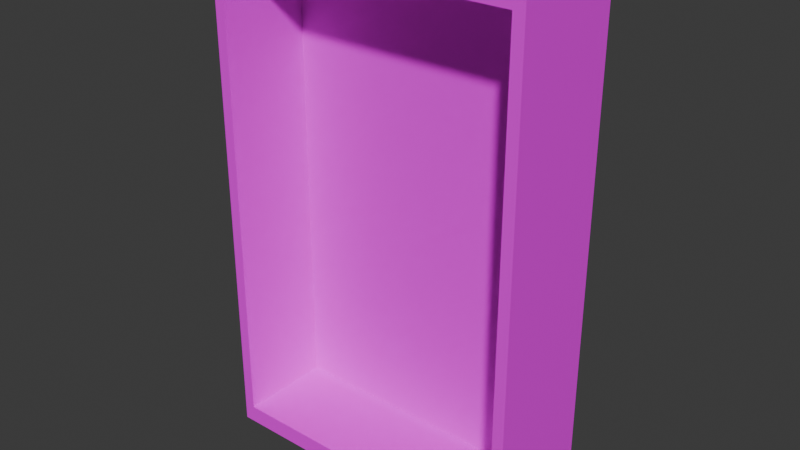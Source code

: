# Source: bookshelf_backup3.blend  (saved by Blender 4.0.36; exported with 4.5.12 LTS)
import bpy
from mathutils import Matrix  # noqa: F401  (used for matrix-valued properties, if any)

bpy.ops.wm.read_factory_settings(use_empty=True)
scene = bpy.context.scene
scene.name = 'Scene'

# ---- collections
col_collection = bpy.data.collections.new('Collection'); scene.collection.children.link(col_collection)

# ---- images (referenced by path relative to the original .blend; pixels are not part of the script)
import os
ASSET_DIR = os.environ.get("B2B_ASSET_DIR", "")  # directory of the original .blend (textures are referenced by path, not embedded)
HERE = os.path.dirname(os.path.abspath(__file__))  # packed textures are extracted next to this script under _unpacked/

def load_image(name, relpath, width, height, colorspace="sRGB"):
    """Load a texture the original file referenced (path relative to the .blend, or extracted next to this script)."""
    p = next((c for c in (os.path.join(HERE, relpath), os.path.join(ASSET_DIR, relpath)) if relpath and os.path.exists(c)), "")
    if p:
        img = bpy.data.images.load(p, check_existing=True)
        img.name = name
    else:  # same state as the original file: an image datablock whose file is absent (Cycles renders it pink)
        img = bpy.data.images.new(name, width, height)
        img.source = "FILE"
        img.filepath = "//" + (relpath or name)
    img.colorspace_settings.name = colorspace
    return img
img_dark_wood_diff_64x64_jpg = load_image('dark_wood_diff_64x64.jpg', 'dark_wood_diff_64x64.jpg', 1024, 1024, 'sRGB')

# ---- materials (node trees are filled in below, after node groups)
mat_dark_wood = bpy.data.materials.new('Dark Wood')
mat_dark_wood.alpha_threshold = 0.0
mat_dark_wood.use_transparent_shadow = False
mat_dark_wood.roughness = 0.5
mat_dark_wood.line_color = (0.0, 0.0, 0.0, 1.0)

# ---- material node trees
mat_dark_wood.use_nodes = True; mat_dark_wood.node_tree.nodes.clear()
_N = mat_dark_wood.node_tree.nodes; _L = mat_dark_wood.node_tree.links
n0 = _N.new('ShaderNodeOutputMaterial'); n0.name = 'Material Output'; n0.location = (300, 300)
n1 = _N.new('ShaderNodeBsdfPrincipled'); n1.name = 'Principled BSDF'; n1.location = (10, 300)
n1.inputs[3].default_value = 1.45
n2 = _N.new('ShaderNodeTexImage'); n2.name = 'Image Texture'; n2.location = (-253, 318)
n2.image = img_dark_wood_diff_64x64_jpg
_L.new(n1.outputs[0], n0.inputs[0])
_L.new(n2.outputs[0], n1.inputs[0])
n0.is_active_output = True

# ---- world
world_world = bpy.data.worlds.new('World'); scene.world = world_world
world_world.use_nodes = True; world_world.node_tree.nodes.clear()
_N = world_world.node_tree.nodes; _L = world_world.node_tree.links
n0 = _N.new('ShaderNodeOutputWorld'); n0.name = 'World Output'; n0.location = (300, 300)
n1 = _N.new('ShaderNodeBackground'); n1.name = 'Background'; n1.location = (10, 300)
n1.inputs[0].default_value = (0.05088, 0.05088, 0.05088, 1.0)
_L.new(n1.outputs[0], n0.inputs[0])
n0.is_active_output = True
world_world.color = (0.05088, 0.05088, 0.05088)
world_world.use_sun_shadow = False
world_world.sun_shadow_jitter_overblur = 0.0

# ---- meshes
me_cube = bpy.data.meshes.new('Cube')
me_cube.from_pydata([(1.239, 0.7249, 1.725), (1.239, 0.7249, -1.725), (1.152, -0.2099, 1.604), (1.152, -0.2099, -1.604), (-1.239, 0.7249, 1.725), (-1.239, 0.7249, -1.725), (-1.152, -0.2099, 1.604), (-1.152, -0.2099, -1.604), (-1.239, -0.2099, -1.725), (-1.239, -0.2099, 1.725), (1.239, -0.2099, 1.725), (1.239, -0.2099, -1.725), (-1.152, 0.5461, -1.604), (-1.152, 0.5461, 1.604), (1.152, 0.5461, 1.604), (1.152, 0.5461, -1.604)], [], [(0, 4, 9, 10), (2, 6, 13, 14), (8, 9, 4, 5), (5, 1, 11, 8), (1, 0, 10, 11), (5, 4, 0, 1), (7, 6, 9, 8), (2, 3, 11, 10), (6, 2, 10, 9), (3, 7, 8, 11), (15, 14, 13, 12), (6, 7, 12, 13), (7, 3, 15, 12), (3, 2, 14, 15)])
_uv = me_cube.uv_layers.new(name='UVMap')
_uv.uv.foreach_set('vector', [8.023e-05, 0.9999, 8.027e-05, 8.027e-05, 0.6447, 8.036e-05, 0.6447, 0.9999, 0.613, 7.83e-05, 0.613, 0.9999, 7.829e-05, 0.9999, 7.827e-05, 7.834e-05, 0.6447, 8.036e-05, 0.6447, 0.9999, 8.029e-05, 0.9999, 8.03e-05, 8.03e-05, 8.03e-05, 0.9999, 8.027e-05, 8.03e-05, 0.6447, 8.033e-05, 0.6447, 0.9999, 0.6447, 8.033e-05, 0.6447, 0.9999, 8.027e-05, 0.9999, 8.029e-05, 8.027e-05, 0.0001001, 0.9999, 0.0001, 0.0001, 0.9999, 0.0001, 0.9999, 0.9999, 0.07477, 0.07477, 0.07477, 0.9252, 2.734e-05, 1.0, 2.734e-05, 2.736e-05, 2.736e-05, 0.9252, 2.734e-05, 0.07477, 0.07477, 2.736e-05, 0.07477, 1.0, 2.743e-05, 0.9252, 2.736e-05, 0.07477, 0.07477, 2.735e-05, 0.07477, 1.0, 0.07477, 0.07477, 0.07477, 0.9252, 2.746e-05, 1.0, 2.73e-05, 2.736e-05, 9.995e-05, 0.0001001, 0.9999, 9.998e-05, 0.9999, 0.9999, 9.999e-05, 0.9999, 7.836e-05, 0.9999, 7.827e-05, 7.834e-05, 0.613, 7.823e-05, 0.613, 0.9999, 7.842e-05, 0.9999, 7.829e-05, 7.841e-05, 0.613, 7.828e-05, 0.613, 0.9999, 7.835e-05, 0.9999, 7.827e-05, 7.827e-05, 0.613, 7.824e-05, 0.613, 0.9999])
me_cube.materials.append(mat_dark_wood)
me_cube.use_mirror_vertex_groups = False
me_cube.update()

# ---- objects
ob_cube = bpy.data.objects.new('Cube', me_cube)

# ---- transforms, parenting, visibility, modifiers, constraints
ob_cube.location = (0.0, 0.0, 0.0)
ob_cube.scale = (0.872, 0.837, 1.0)
ob_cube.lock_rotations_4d = False
ob_cube.empty_display_type = 'ARROWS'
ob_cube.lineart.crease_threshold = 0.0

# ---- collection membership
col_collection.objects.link(ob_cube)

# ---- scene / render settings (as saved in the file)
scene.frame_start = 1; scene.frame_end = 250; scene.frame_set(165)
scene.render.engine = 'BLENDER_EEVEE_NEXT'
scene.cycles.sampling_pattern = 'TABULATED_SOBOL'
bpy.context.view_layer.update()

# ---- added for rendering (the .blend has no active camera and no usable light): camera, sun
cam_auto = bpy.data.cameras.new('AutoCamera')
cam_auto.lens = 50.0
cam_auto.sensor_width = 36.0
cam_auto.clip_end = 1000.0
ob_auto_camera = bpy.data.objects.new('AutoCamera', cam_auto)
scene.collection.objects.link(ob_auto_camera)
ob_auto_camera.location = (3.83447, -4.38581, 3.06757)
ob_auto_camera.rotation_euler = (1.09748, -7.21219e-08, 0.694738)
scene.camera = ob_auto_camera
light_auto_sun = bpy.data.lights.new('AutoSun', 'SUN')
light_auto_sun.energy = 3.0
light_auto_sun.angle = 0.0523599
ob_auto_sun = bpy.data.objects.new('AutoSun', light_auto_sun)
scene.collection.objects.link(ob_auto_sun)
ob_auto_sun.rotation_euler = (0.872665, 0.174533, 0.523599)
bpy.context.view_layer.update()
